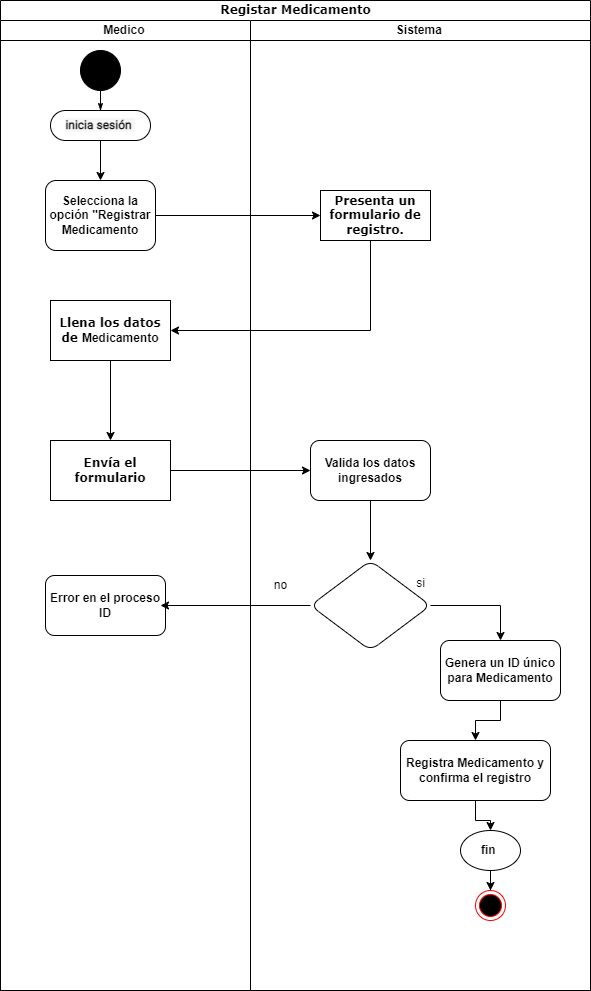

The diagram above was exported from draw.io. Its source (the exported page's mxGraphModel, read from the mxfile embedded in the PNG):
<mxGraphModel dx="1290" dy="618" grid="1" gridSize="10" guides="1" tooltips="1" connect="1" arrows="1" fold="1" page="1" pageScale="1" pageWidth="850" pageHeight="1100" background="none" math="0" shadow="0">
  <root>
    <mxCell id="5AlPS1qPk9U42Ioqj7P3-0" />
    <mxCell id="5AlPS1qPk9U42Ioqj7P3-1" parent="5AlPS1qPk9U42Ioqj7P3-0" />
    <mxCell id="5AlPS1qPk9U42Ioqj7P3-2" value="Registar Medicamento" style="swimlane;html=1;childLayout=stackLayout;startSize=20;rounded=0;shadow=0;comic=0;labelBackgroundColor=none;strokeWidth=1;fontFamily=Verdana;fontSize=12;align=center;" vertex="1" parent="5AlPS1qPk9U42Ioqj7P3-1">
      <mxGeometry x="80" y="20" width="590" height="990" as="geometry" />
    </mxCell>
    <mxCell id="5AlPS1qPk9U42Ioqj7P3-3" value="Medico&amp;nbsp;" style="swimlane;html=1;startSize=20;" vertex="1" parent="5AlPS1qPk9U42Ioqj7P3-2">
      <mxGeometry y="20" width="250" height="970" as="geometry" />
    </mxCell>
    <mxCell id="5AlPS1qPk9U42Ioqj7P3-4" value="" style="ellipse;whiteSpace=wrap;html=1;rounded=0;shadow=0;comic=0;labelBackgroundColor=none;strokeWidth=1;fillColor=#000000;fontFamily=Verdana;fontSize=12;align=center;" vertex="1" parent="5AlPS1qPk9U42Ioqj7P3-3">
      <mxGeometry x="80" y="30" width="40" height="40" as="geometry" />
    </mxCell>
    <mxCell id="5AlPS1qPk9U42Ioqj7P3-5" style="edgeStyle=orthogonalEdgeStyle;rounded=0;orthogonalLoop=1;jettySize=auto;html=1;" edge="1" parent="5AlPS1qPk9U42Ioqj7P3-3" source="5AlPS1qPk9U42Ioqj7P3-6" target="5AlPS1qPk9U42Ioqj7P3-8">
      <mxGeometry relative="1" as="geometry" />
    </mxCell>
    <mxCell id="5AlPS1qPk9U42Ioqj7P3-6" value="&lt;div style=&quot;text-align: start;&quot;&gt;&lt;font style=&quot;font-size: 12px;&quot; face=&quot;-apple-system, Roboto, SegoeUI, Segoe UI, Helvetica Neue, Helvetica, Microsoft YaHei, Meiryo UI, Meiryo, Arial Unicode MS, sans-serif&quot; color=&quot;#111111&quot;&gt;&lt;span style=&quot;white-space-collapse: preserve; background-color: rgb(247, 247, 247);&quot;&gt;&lt;b&gt;inicia sesión &lt;/b&gt;&lt;/span&gt;&lt;/font&gt;&lt;/div&gt;" style="rounded=1;whiteSpace=wrap;html=1;shadow=0;comic=0;labelBackgroundColor=none;strokeWidth=1;fontFamily=Verdana;fontSize=12;align=center;arcSize=50;" vertex="1" parent="5AlPS1qPk9U42Ioqj7P3-3">
      <mxGeometry x="50" y="90" width="100" height="30" as="geometry" />
    </mxCell>
    <mxCell id="5AlPS1qPk9U42Ioqj7P3-7" style="edgeStyle=orthogonalEdgeStyle;rounded=0;html=1;labelBackgroundColor=none;startArrow=none;startFill=0;startSize=5;endArrow=classicThin;endFill=1;endSize=5;jettySize=auto;orthogonalLoop=1;strokeWidth=1;fontFamily=Verdana;fontSize=12" edge="1" parent="5AlPS1qPk9U42Ioqj7P3-3" source="5AlPS1qPk9U42Ioqj7P3-4" target="5AlPS1qPk9U42Ioqj7P3-6">
      <mxGeometry relative="1" as="geometry" />
    </mxCell>
    <mxCell id="5AlPS1qPk9U42Ioqj7P3-8" value="&lt;b&gt;Selecciona la opción &quot;Registrar Medicamento&lt;/b&gt;" style="rounded=1;whiteSpace=wrap;html=1;" vertex="1" parent="5AlPS1qPk9U42Ioqj7P3-3">
      <mxGeometry x="45" y="160" width="110" height="70" as="geometry" />
    </mxCell>
    <mxCell id="5AlPS1qPk9U42Ioqj7P3-9" value="&lt;b&gt;Envía el formulario&lt;/b&gt;" style="whiteSpace=wrap;html=1;fontFamily=Verdana;rounded=0;shadow=0;comic=0;labelBackgroundColor=none;strokeWidth=1;arcSize=50;" vertex="1" parent="5AlPS1qPk9U42Ioqj7P3-3">
      <mxGeometry x="50" y="420" width="120" height="60" as="geometry" />
    </mxCell>
    <mxCell id="5AlPS1qPk9U42Ioqj7P3-10" value="&lt;b&gt;Error en el proceso ID&lt;/b&gt;" style="rounded=1;whiteSpace=wrap;html=1;" vertex="1" parent="5AlPS1qPk9U42Ioqj7P3-3">
      <mxGeometry x="45" y="555" width="120" height="60" as="geometry" />
    </mxCell>
    <mxCell id="5AlPS1qPk9U42Ioqj7P3-11" value="&lt;b&gt;Llena los datos de&amp;nbsp;&lt;/b&gt;&lt;b style=&quot;font-family: Helvetica;&quot;&gt;Medicamento&lt;/b&gt;" style="whiteSpace=wrap;html=1;fontFamily=Verdana;rounded=0;shadow=0;comic=0;labelBackgroundColor=none;strokeWidth=1;arcSize=50;" vertex="1" parent="5AlPS1qPk9U42Ioqj7P3-3">
      <mxGeometry x="50" y="280" width="120" height="60" as="geometry" />
    </mxCell>
    <mxCell id="5AlPS1qPk9U42Ioqj7P3-12" value="" style="edgeStyle=orthogonalEdgeStyle;rounded=0;orthogonalLoop=1;jettySize=auto;html=1;" edge="1" parent="5AlPS1qPk9U42Ioqj7P3-3" source="5AlPS1qPk9U42Ioqj7P3-11" target="5AlPS1qPk9U42Ioqj7P3-9">
      <mxGeometry relative="1" as="geometry" />
    </mxCell>
    <mxCell id="5AlPS1qPk9U42Ioqj7P3-13" style="edgeStyle=orthogonalEdgeStyle;rounded=0;orthogonalLoop=1;jettySize=auto;html=1;" edge="1" parent="5AlPS1qPk9U42Ioqj7P3-2" source="5AlPS1qPk9U42Ioqj7P3-8" target="5AlPS1qPk9U42Ioqj7P3-17">
      <mxGeometry relative="1" as="geometry">
        <mxPoint x="310.0000000000002" y="195" as="targetPoint" />
      </mxGeometry>
    </mxCell>
    <mxCell id="5AlPS1qPk9U42Ioqj7P3-14" style="edgeStyle=orthogonalEdgeStyle;rounded=0;orthogonalLoop=1;jettySize=auto;html=1;" edge="1" parent="5AlPS1qPk9U42Ioqj7P3-2" source="5AlPS1qPk9U42Ioqj7P3-9" target="5AlPS1qPk9U42Ioqj7P3-19">
      <mxGeometry relative="1" as="geometry">
        <mxPoint x="300.0000000000002" y="470" as="targetPoint" />
      </mxGeometry>
    </mxCell>
    <mxCell id="5AlPS1qPk9U42Ioqj7P3-15" value="" style="edgeStyle=orthogonalEdgeStyle;rounded=0;orthogonalLoop=1;jettySize=auto;html=1;" edge="1" parent="5AlPS1qPk9U42Ioqj7P3-2" source="5AlPS1qPk9U42Ioqj7P3-17" target="5AlPS1qPk9U42Ioqj7P3-11">
      <mxGeometry relative="1" as="geometry">
        <Array as="points">
          <mxPoint x="370" y="330" />
        </Array>
      </mxGeometry>
    </mxCell>
    <mxCell id="5AlPS1qPk9U42Ioqj7P3-16" value="Sistema&amp;nbsp;" style="swimlane;html=1;startSize=20;" vertex="1" parent="5AlPS1qPk9U42Ioqj7P3-2">
      <mxGeometry x="250" y="20" width="340" height="970" as="geometry" />
    </mxCell>
    <mxCell id="5AlPS1qPk9U42Ioqj7P3-17" value="&lt;b&gt;Presenta un formulario de registro.&lt;/b&gt;" style="rounded=0;whiteSpace=wrap;html=1;shadow=0;comic=0;labelBackgroundColor=none;strokeWidth=1;fontFamily=Verdana;fontSize=12;align=center;arcSize=50;" vertex="1" parent="5AlPS1qPk9U42Ioqj7P3-16">
      <mxGeometry x="70" y="170" width="110" height="50" as="geometry" />
    </mxCell>
    <mxCell id="5AlPS1qPk9U42Ioqj7P3-18" value="" style="edgeStyle=orthogonalEdgeStyle;rounded=0;orthogonalLoop=1;jettySize=auto;html=1;" edge="1" parent="5AlPS1qPk9U42Ioqj7P3-16" source="5AlPS1qPk9U42Ioqj7P3-19" target="5AlPS1qPk9U42Ioqj7P3-22">
      <mxGeometry relative="1" as="geometry" />
    </mxCell>
    <mxCell id="5AlPS1qPk9U42Ioqj7P3-19" value="&lt;b&gt;Valida los datos ingresados&lt;/b&gt;" style="rounded=1;whiteSpace=wrap;html=1;" vertex="1" parent="5AlPS1qPk9U42Ioqj7P3-16">
      <mxGeometry x="60" y="420" width="120" height="60" as="geometry" />
    </mxCell>
    <mxCell id="5AlPS1qPk9U42Ioqj7P3-20" value="" style="edgeStyle=orthogonalEdgeStyle;rounded=0;orthogonalLoop=1;jettySize=auto;html=1;entryX=0.5;entryY=0;entryDx=0;entryDy=0;" edge="1" parent="5AlPS1qPk9U42Ioqj7P3-16" source="5AlPS1qPk9U42Ioqj7P3-22" target="5AlPS1qPk9U42Ioqj7P3-24">
      <mxGeometry relative="1" as="geometry" />
    </mxCell>
    <mxCell id="5AlPS1qPk9U42Ioqj7P3-21" style="edgeStyle=orthogonalEdgeStyle;rounded=0;orthogonalLoop=1;jettySize=auto;html=1;" edge="1" parent="5AlPS1qPk9U42Ioqj7P3-16" source="5AlPS1qPk9U42Ioqj7P3-22">
      <mxGeometry relative="1" as="geometry">
        <mxPoint x="-90" y="585" as="targetPoint" />
      </mxGeometry>
    </mxCell>
    <mxCell id="5AlPS1qPk9U42Ioqj7P3-22" value="" style="rhombus;whiteSpace=wrap;html=1;rounded=1;" vertex="1" parent="5AlPS1qPk9U42Ioqj7P3-16">
      <mxGeometry x="60" y="540" width="120" height="90" as="geometry" />
    </mxCell>
    <mxCell id="5AlPS1qPk9U42Ioqj7P3-23" value="" style="edgeStyle=orthogonalEdgeStyle;rounded=0;orthogonalLoop=1;jettySize=auto;html=1;" edge="1" parent="5AlPS1qPk9U42Ioqj7P3-16" source="5AlPS1qPk9U42Ioqj7P3-24" target="5AlPS1qPk9U42Ioqj7P3-30">
      <mxGeometry relative="1" as="geometry" />
    </mxCell>
    <mxCell id="5AlPS1qPk9U42Ioqj7P3-24" value="&lt;b&gt;Genera un ID único para&amp;nbsp;&lt;/b&gt;&lt;b&gt;Medicamento&lt;/b&gt;" style="whiteSpace=wrap;html=1;rounded=1;" vertex="1" parent="5AlPS1qPk9U42Ioqj7P3-16">
      <mxGeometry x="190" y="620" width="120" height="60" as="geometry" />
    </mxCell>
    <mxCell id="5AlPS1qPk9U42Ioqj7P3-25" style="edgeStyle=orthogonalEdgeStyle;rounded=0;orthogonalLoop=1;jettySize=auto;html=1;entryX=0.5;entryY=0;entryDx=0;entryDy=0;" edge="1" parent="5AlPS1qPk9U42Ioqj7P3-16" source="5AlPS1qPk9U42Ioqj7P3-26" target="5AlPS1qPk9U42Ioqj7P3-27">
      <mxGeometry relative="1" as="geometry" />
    </mxCell>
    <mxCell id="5AlPS1qPk9U42Ioqj7P3-26" value="&lt;b&gt;fin&amp;nbsp;&lt;/b&gt;" style="ellipse;whiteSpace=wrap;html=1;rounded=1;" vertex="1" parent="5AlPS1qPk9U42Ioqj7P3-16">
      <mxGeometry x="210" y="810" width="60" height="40" as="geometry" />
    </mxCell>
    <mxCell id="5AlPS1qPk9U42Ioqj7P3-27" value="" style="ellipse;html=1;shape=endState;fillColor=#000000;strokeColor=#ff0000;" vertex="1" parent="5AlPS1qPk9U42Ioqj7P3-16">
      <mxGeometry x="225" y="870" width="30" height="30" as="geometry" />
    </mxCell>
    <mxCell id="5AlPS1qPk9U42Ioqj7P3-28" value="no" style="text;html=1;align=center;verticalAlign=middle;resizable=0;points=[];autosize=1;strokeColor=none;fillColor=none;" vertex="1" parent="5AlPS1qPk9U42Ioqj7P3-16">
      <mxGeometry x="10" y="550" width="40" height="30" as="geometry" />
    </mxCell>
    <mxCell id="5AlPS1qPk9U42Ioqj7P3-29" style="edgeStyle=orthogonalEdgeStyle;rounded=0;orthogonalLoop=1;jettySize=auto;html=1;entryX=0.5;entryY=0;entryDx=0;entryDy=0;" edge="1" parent="5AlPS1qPk9U42Ioqj7P3-16" source="5AlPS1qPk9U42Ioqj7P3-30" target="5AlPS1qPk9U42Ioqj7P3-26">
      <mxGeometry relative="1" as="geometry" />
    </mxCell>
    <mxCell id="5AlPS1qPk9U42Ioqj7P3-30" value="&lt;b&gt;Registra&amp;nbsp;&lt;/b&gt;&lt;b&gt;Medicamento&amp;nbsp;&lt;/b&gt;&lt;b&gt;y confirma el registro&lt;/b&gt;" style="whiteSpace=wrap;html=1;rounded=1;" vertex="1" parent="5AlPS1qPk9U42Ioqj7P3-16">
      <mxGeometry x="150" y="720" width="150" height="60" as="geometry" />
    </mxCell>
    <mxCell id="5AlPS1qPk9U42Ioqj7P3-31" value="si" style="text;html=1;align=center;verticalAlign=middle;resizable=0;points=[];autosize=1;strokeColor=none;fillColor=none;" vertex="1" parent="5AlPS1qPk9U42Ioqj7P3-1">
      <mxGeometry x="485" y="588" width="30" height="30" as="geometry" />
    </mxCell>
  </root>
</mxGraphModel>